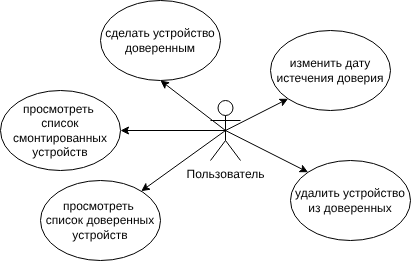

The diagram above was exported from draw.io. Its source (the exported page's mxGraphModel, read from the mxfile embedded in the PNG):
<mxGraphModel dx="881" dy="663" grid="1" gridSize="10" guides="1" tooltips="1" connect="1" arrows="1" fold="1" page="1" pageScale="1" pageWidth="827" pageHeight="1169" math="0" shadow="0">
  <root>
    <mxCell id="0" />
    <mxCell id="1" parent="0" />
    <mxCell id="11" style="edgeStyle=none;html=1;exitX=0.5;exitY=0.5;exitDx=0;exitDy=0;exitPerimeter=0;entryX=1;entryY=0.5;entryDx=0;entryDy=0;" edge="1" parent="1" source="2" target="5">
      <mxGeometry relative="1" as="geometry" />
    </mxCell>
    <mxCell id="12" style="edgeStyle=none;html=1;entryX=0.5;entryY=1;entryDx=0;entryDy=0;exitX=0.5;exitY=0.5;exitDx=0;exitDy=0;exitPerimeter=0;" edge="1" parent="1" source="2" target="7">
      <mxGeometry relative="1" as="geometry" />
    </mxCell>
    <mxCell id="13" style="edgeStyle=none;html=1;exitX=0.5;exitY=0.5;exitDx=0;exitDy=0;exitPerimeter=0;entryX=0;entryY=1;entryDx=0;entryDy=0;" edge="1" parent="1" source="2" target="9">
      <mxGeometry relative="1" as="geometry" />
    </mxCell>
    <mxCell id="14" style="edgeStyle=none;html=1;exitX=0.5;exitY=0.5;exitDx=0;exitDy=0;exitPerimeter=0;entryX=0;entryY=0;entryDx=0;entryDy=0;" edge="1" parent="1" source="2" target="8">
      <mxGeometry relative="1" as="geometry" />
    </mxCell>
    <mxCell id="15" style="edgeStyle=none;html=1;exitX=0.5;exitY=0.5;exitDx=0;exitDy=0;exitPerimeter=0;" edge="1" parent="1" source="2" target="6">
      <mxGeometry relative="1" as="geometry" />
    </mxCell>
    <mxCell id="2" value="Пользователь" style="shape=umlActor;verticalLabelPosition=bottom;verticalAlign=top;html=1;outlineConnect=0;" vertex="1" parent="1">
      <mxGeometry x="400" y="380" width="30" height="60" as="geometry" />
    </mxCell>
    <mxCell id="5" value="просмотреть&amp;nbsp;&lt;div&gt;&lt;font style=&quot;color: rgb(0, 0, 0);&quot;&gt;список смонтированных устройств&lt;/font&gt;&lt;/div&gt;" style="ellipse;whiteSpace=wrap;html=1;" vertex="1" parent="1">
      <mxGeometry x="190" y="370" width="120" height="80" as="geometry" />
    </mxCell>
    <mxCell id="6" value="просмотреть&amp;nbsp;&lt;div&gt;&lt;font style=&quot;color: rgb(0, 0, 0);&quot;&gt;список доверенных устройств&lt;/font&gt;&lt;/div&gt;" style="ellipse;whiteSpace=wrap;html=1;" vertex="1" parent="1">
      <mxGeometry x="230" y="460" width="120" height="80" as="geometry" />
    </mxCell>
    <mxCell id="7" value="сделать устройство доверенным" style="ellipse;whiteSpace=wrap;html=1;" vertex="1" parent="1">
      <mxGeometry x="290" y="280" width="120" height="80" as="geometry" />
    </mxCell>
    <mxCell id="8" value="удалить устройство из доверенных" style="ellipse;whiteSpace=wrap;html=1;" vertex="1" parent="1">
      <mxGeometry x="480" y="440" width="120" height="80" as="geometry" />
    </mxCell>
    <mxCell id="9" value="изменить дату истечения доверия" style="ellipse;whiteSpace=wrap;html=1;" vertex="1" parent="1">
      <mxGeometry x="460" y="310" width="120" height="80" as="geometry" />
    </mxCell>
  </root>
</mxGraphModel>